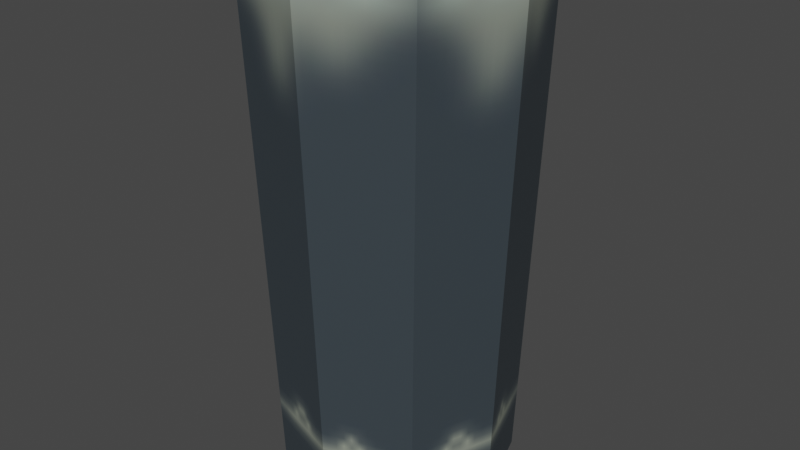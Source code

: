 # Source: MilkGlass.blend  (saved by Blender 3.4.6; exported with 4.5.12 LTS)
import bpy
from mathutils import Matrix  # noqa: F401  (used for matrix-valued properties, if any)

bpy.ops.wm.read_factory_settings(use_empty=True)
scene = bpy.context.scene
scene.name = 'Scene'

# ---- collections
col_collection = bpy.data.collections.new('Collection'); scene.collection.children.link(col_collection)
col_export = bpy.data.collections.new('Export'); scene.collection.children.link(col_export)

# ---- images (referenced by path relative to the original .blend; pixels are not part of the script)
import os
ASSET_DIR = os.environ.get("B2B_ASSET_DIR", "")  # directory of the original .blend (textures are referenced by path, not embedded)
HERE = os.path.dirname(os.path.abspath(__file__))  # packed textures are extracted next to this script under _unpacked/

def load_image(name, relpath, width, height, colorspace="sRGB"):
    """Load a texture the original file referenced (path relative to the .blend, or extracted next to this script)."""
    p = next((c for c in (os.path.join(HERE, relpath), os.path.join(ASSET_DIR, relpath)) if relpath and os.path.exists(c)), "")
    if p:
        img = bpy.data.images.load(p, check_existing=True)
        img.name = name
    else:  # same state as the original file: an image datablock whose file is absent (Cycles renders it pink)
        img = bpy.data.images.new(name, width, height)
        img.source = "FILE"
        img.filepath = "//" + (relpath or name)
    img.colorspace_settings.name = colorspace
    return img
img_empty_milk_glass_sprite = load_image('Empty_Milk_Glass_Sprite', '_unpacked/Empty_Milk_Glass_Sprite.3f6324c1.png', 64, 64, 'sRGB')

# ---- materials (node trees are filled in below, after node groups)
mat_material = bpy.data.materials.new('Material')
mat_material.alpha_threshold = 0.0
mat_material.use_transparent_shadow = False
mat_material.roughness = 0.5
mat_material.line_color = (0.0, 0.0, 0.0, 1.0)

# ---- material node trees
mat_material.use_nodes = True; mat_material.node_tree.nodes.clear()
_N = mat_material.node_tree.nodes; _L = mat_material.node_tree.links
n0 = _N.new('ShaderNodeOutputMaterial'); n0.name = 'Material Output'; n0.location = (300, 300)
n1 = _N.new('ShaderNodeBsdfPrincipled'); n1.name = 'Principled BSDF'; n1.location = (10, 300)
n1.distribution = 'GGX'
n1.subsurface_method = 'RANDOM_WALK_SKIN'
n1.inputs[3].default_value = 1.45
n1.inputs[27].default_value = (0.0, 0.0, 0.0, 1.0)
n1.inputs[28].default_value = 1.0
n2 = _N.new('ShaderNodeTexImage'); n2.name = 'Image Texture'; n2.location = (-280, 280)
n2.image = img_empty_milk_glass_sprite
_L.new(n1.outputs[0], n0.inputs[0])
_L.new(n2.outputs[0], n1.inputs[0])
n0.is_active_output = True

# ---- world
world_world = bpy.data.worlds.new('World'); scene.world = world_world
world_world.use_nodes = True; world_world.node_tree.nodes.clear()
_N = world_world.node_tree.nodes; _L = world_world.node_tree.links
n0 = _N.new('ShaderNodeOutputWorld'); n0.name = 'World Output'; n0.location = (300, 300)
n1 = _N.new('ShaderNodeBackground'); n1.name = 'Background'; n1.location = (10, 300)
n1.inputs[0].default_value = (0.05088, 0.05088, 0.05088, 1.0)
_L.new(n1.outputs[0], n0.inputs[0])
n0.is_active_output = True
world_world.color = (0.05088, 0.05088, 0.05088)
world_world.use_sun_shadow = False
world_world.sun_shadow_jitter_overblur = 0.0

# ---- meshes
me_cube = bpy.data.meshes.new('Cube')
me_cube.from_pydata([(0.06511, 0.06511, 0.2), (0.06375, 0.06375, -0.2), (0.06511, -0.06511, 0.2), (0.06375, -0.06375, -0.2), (-0.06511, 0.06511, 0.2), (-0.06375, 0.06375, -0.2), (-0.06511, -0.06511, 0.2), (-0.06375, -0.06375, -0.2), (-0.085, 0.0, -0.2), (0.08681, 0.0, 0.2), (-0.08681, 0.0, 0.2), (0.085, 0.0, -0.2), (0.0, 0.085, -0.2), (0.0, -0.08681, 0.2), (0.0, -0.085, -0.2), (0.0, 0.08681, 0.2), (0.0, 0.0, -0.2), (0.0, -0.1, 0.2), (-0.075, -0.075, 0.2), (0.1, 0.0, 0.2), (0.075, -0.075, 0.2), (-0.1, 0.0, 0.2), (-0.075, 0.075, 0.2), (0.0, 0.1, 0.2), (0.075, 0.075, 0.2), (0.0, 0.0, -0.1478), (0.07813, 0.0, -0.1478), (-0.07813, 0.0, -0.1478), (0.0, 0.07813, -0.1478), (0.0, -0.07813, -0.1478), (-0.0586, -0.0586, -0.1478), (0.0586, -0.0586, -0.1478), (-0.0586, 0.0586, -0.1478), (0.0586, 0.0586, -0.1478)], [], [(2, 9, 26, 31), (14, 17, 18, 7), (8, 21, 22, 5), (16, 11, 3, 14), (11, 19, 20, 3), (12, 23, 24, 1), (1, 24, 19, 11), (12, 1, 11, 16), (7, 18, 21, 8), (0, 15, 28, 33), (10, 6, 30, 27), (5, 12, 16, 8), (5, 22, 23, 12), (8, 16, 14, 7), (3, 20, 17, 14), (15, 4, 32, 28), (13, 6, 18, 17), (9, 2, 20, 19), (10, 4, 22, 21), (15, 0, 24, 23), (0, 9, 19, 24), (6, 10, 21, 18), (2, 13, 17, 20), (4, 15, 23, 22), (25, 27, 30, 29), (28, 32, 27, 25), (33, 28, 25, 26), (26, 25, 29, 31), (13, 2, 31, 29), (9, 0, 33, 26), (4, 10, 27, 32), (6, 13, 29, 30)])
_uv = me_cube.uv_layers.new(name='UVMap')
_uv.uv.foreach_set('vector', [0.9713, 0.02941, 0.9713, 0.1651, 0.5757, 0.1651, 0.5757, 0.02941, 0.1992, 0.0303, 0.1992, 0.924, 0.02444, 0.924, 0.03023, 0.03029, 0.1992, 0.0303, 0.1992, 0.924, 0.02444, 0.924, 0.03023, 0.03029, 0.8107, 0.7948, 0.7576, 0.9543, 0.6512, 0.8746, 0.6512, 0.7417, 0.1992, 0.0303, 0.1992, 0.924, 0.02444, 0.924, 0.03023, 0.03029, 0.1992, 0.0303, 0.1992, 0.924, 0.02444, 0.924, 0.03023, 0.03029, 0.3682, 0.03029, 0.374, 0.924, 0.1992, 0.924, 0.1992, 0.0303, 0.9702, 0.848, 0.8905, 0.9543, 0.7576, 0.9543, 0.8107, 0.7948, 0.3682, 0.03029, 0.374, 0.924, 0.1992, 0.924, 0.1992, 0.0303, 0.9713, 0.02941, 0.9713, 0.1651, 0.5757, 0.1651, 0.5757, 0.02941, 0.9713, 0.1651, 0.9713, 0.3009, 0.5757, 0.3009, 0.5757, 0.1651, 0.9702, 0.7151, 0.9702, 0.848, 0.8107, 0.7948, 0.8639, 0.6354, 0.3682, 0.03029, 0.374, 0.924, 0.1992, 0.924, 0.1992, 0.0303, 0.8639, 0.6354, 0.8107, 0.7948, 0.6512, 0.7417, 0.731, 0.6354, 0.3682, 0.03029, 0.374, 0.924, 0.1992, 0.924, 0.1992, 0.0303, 0.9713, 0.1651, 0.9713, 0.3009, 0.5757, 0.3009, 0.5757, 0.1651, 0.1992, 0.9514, 0.04501, 0.9524, 0.02444, 0.924, 0.1992, 0.924, 0.1992, 0.9514, 0.04501, 0.9524, 0.02444, 0.924, 0.1992, 0.924, 0.1992, 0.9514, 0.04501, 0.9524, 0.02444, 0.924, 0.1992, 0.924, 0.1992, 0.9514, 0.04502, 0.9524, 0.02444, 0.924, 0.1992, 0.924, 0.3534, 0.9524, 0.1992, 0.9514, 0.1992, 0.924, 0.374, 0.924, 0.3534, 0.9524, 0.1992, 0.9514, 0.1992, 0.924, 0.374, 0.924, 0.3534, 0.9524, 0.1992, 0.9514, 0.1992, 0.924, 0.374, 0.924, 0.3534, 0.9524, 0.1992, 0.9514, 0.1992, 0.924, 0.374, 0.924, 0.8141, 0.4717, 0.8684, 0.3088, 0.977, 0.3902, 0.977, 0.526, 0.6512, 0.4174, 0.7327, 0.3088, 0.8684, 0.3088, 0.8141, 0.4717, 0.6512, 0.5531, 0.6512, 0.4174, 0.8141, 0.4717, 0.7598, 0.6346, 0.7598, 0.6346, 0.8141, 0.4717, 0.977, 0.526, 0.8956, 0.6346, 0.9713, 0.1651, 0.9713, 0.3009, 0.5757, 0.3009, 0.5757, 0.1651, 0.9713, 0.1651, 0.9713, 0.3009, 0.5757, 0.3009, 0.5757, 0.1651, 0.9713, 0.02941, 0.9713, 0.1651, 0.5757, 0.1651, 0.5757, 0.02941, 0.9713, 0.02941, 0.9713, 0.1651, 0.5757, 0.1651, 0.5757, 0.02941])
me_cube.materials.append(mat_material)
me_cube.use_mirror_vertex_groups = False
me_cube.update()

# ---- objects
ob_cube = bpy.data.objects.new('Cube', me_cube)

# ---- transforms, parenting, visibility, modifiers, constraints
ob_cube.location = (0.0, 0.0, 0.0)
ob_cube.lock_rotations_4d = False
ob_cube.empty_display_type = 'ARROWS'
ob_cube.lineart.crease_threshold = 0.0

# ---- collection membership
col_collection.objects.link(ob_cube)

# ---- scene / render settings (as saved in the file)
scene.frame_start = 1; scene.frame_end = 250; scene.frame_set(1)
scene.render.engine = 'BLENDER_EEVEE_NEXT'
scene.cycles.sampling_pattern = 'TABULATED_SOBOL'
scene.cycles.use_light_tree = False
scene.view_settings.view_transform = 'Filmic'
bpy.context.view_layer.update()

# ---- added for rendering (the .blend has no active camera and no usable light): camera, sun
cam_auto = bpy.data.cameras.new('AutoCamera')
cam_auto.lens = 50.0
cam_auto.sensor_width = 36.0
cam_auto.clip_end = 1000.0
ob_auto_camera = bpy.data.objects.new('AutoCamera', cam_auto)
scene.collection.objects.link(ob_auto_camera)
ob_auto_camera.location = (0.453266, -0.543919, 0.362613)
ob_auto_camera.rotation_euler = (1.09748, -7.21219e-08, 0.694738)
scene.camera = ob_auto_camera
light_auto_sun = bpy.data.lights.new('AutoSun', 'SUN')
light_auto_sun.energy = 3.0
light_auto_sun.angle = 0.0523599
ob_auto_sun = bpy.data.objects.new('AutoSun', light_auto_sun)
scene.collection.objects.link(ob_auto_sun)
ob_auto_sun.rotation_euler = (0.872665, 0.174533, 0.523599)
bpy.context.view_layer.update()
